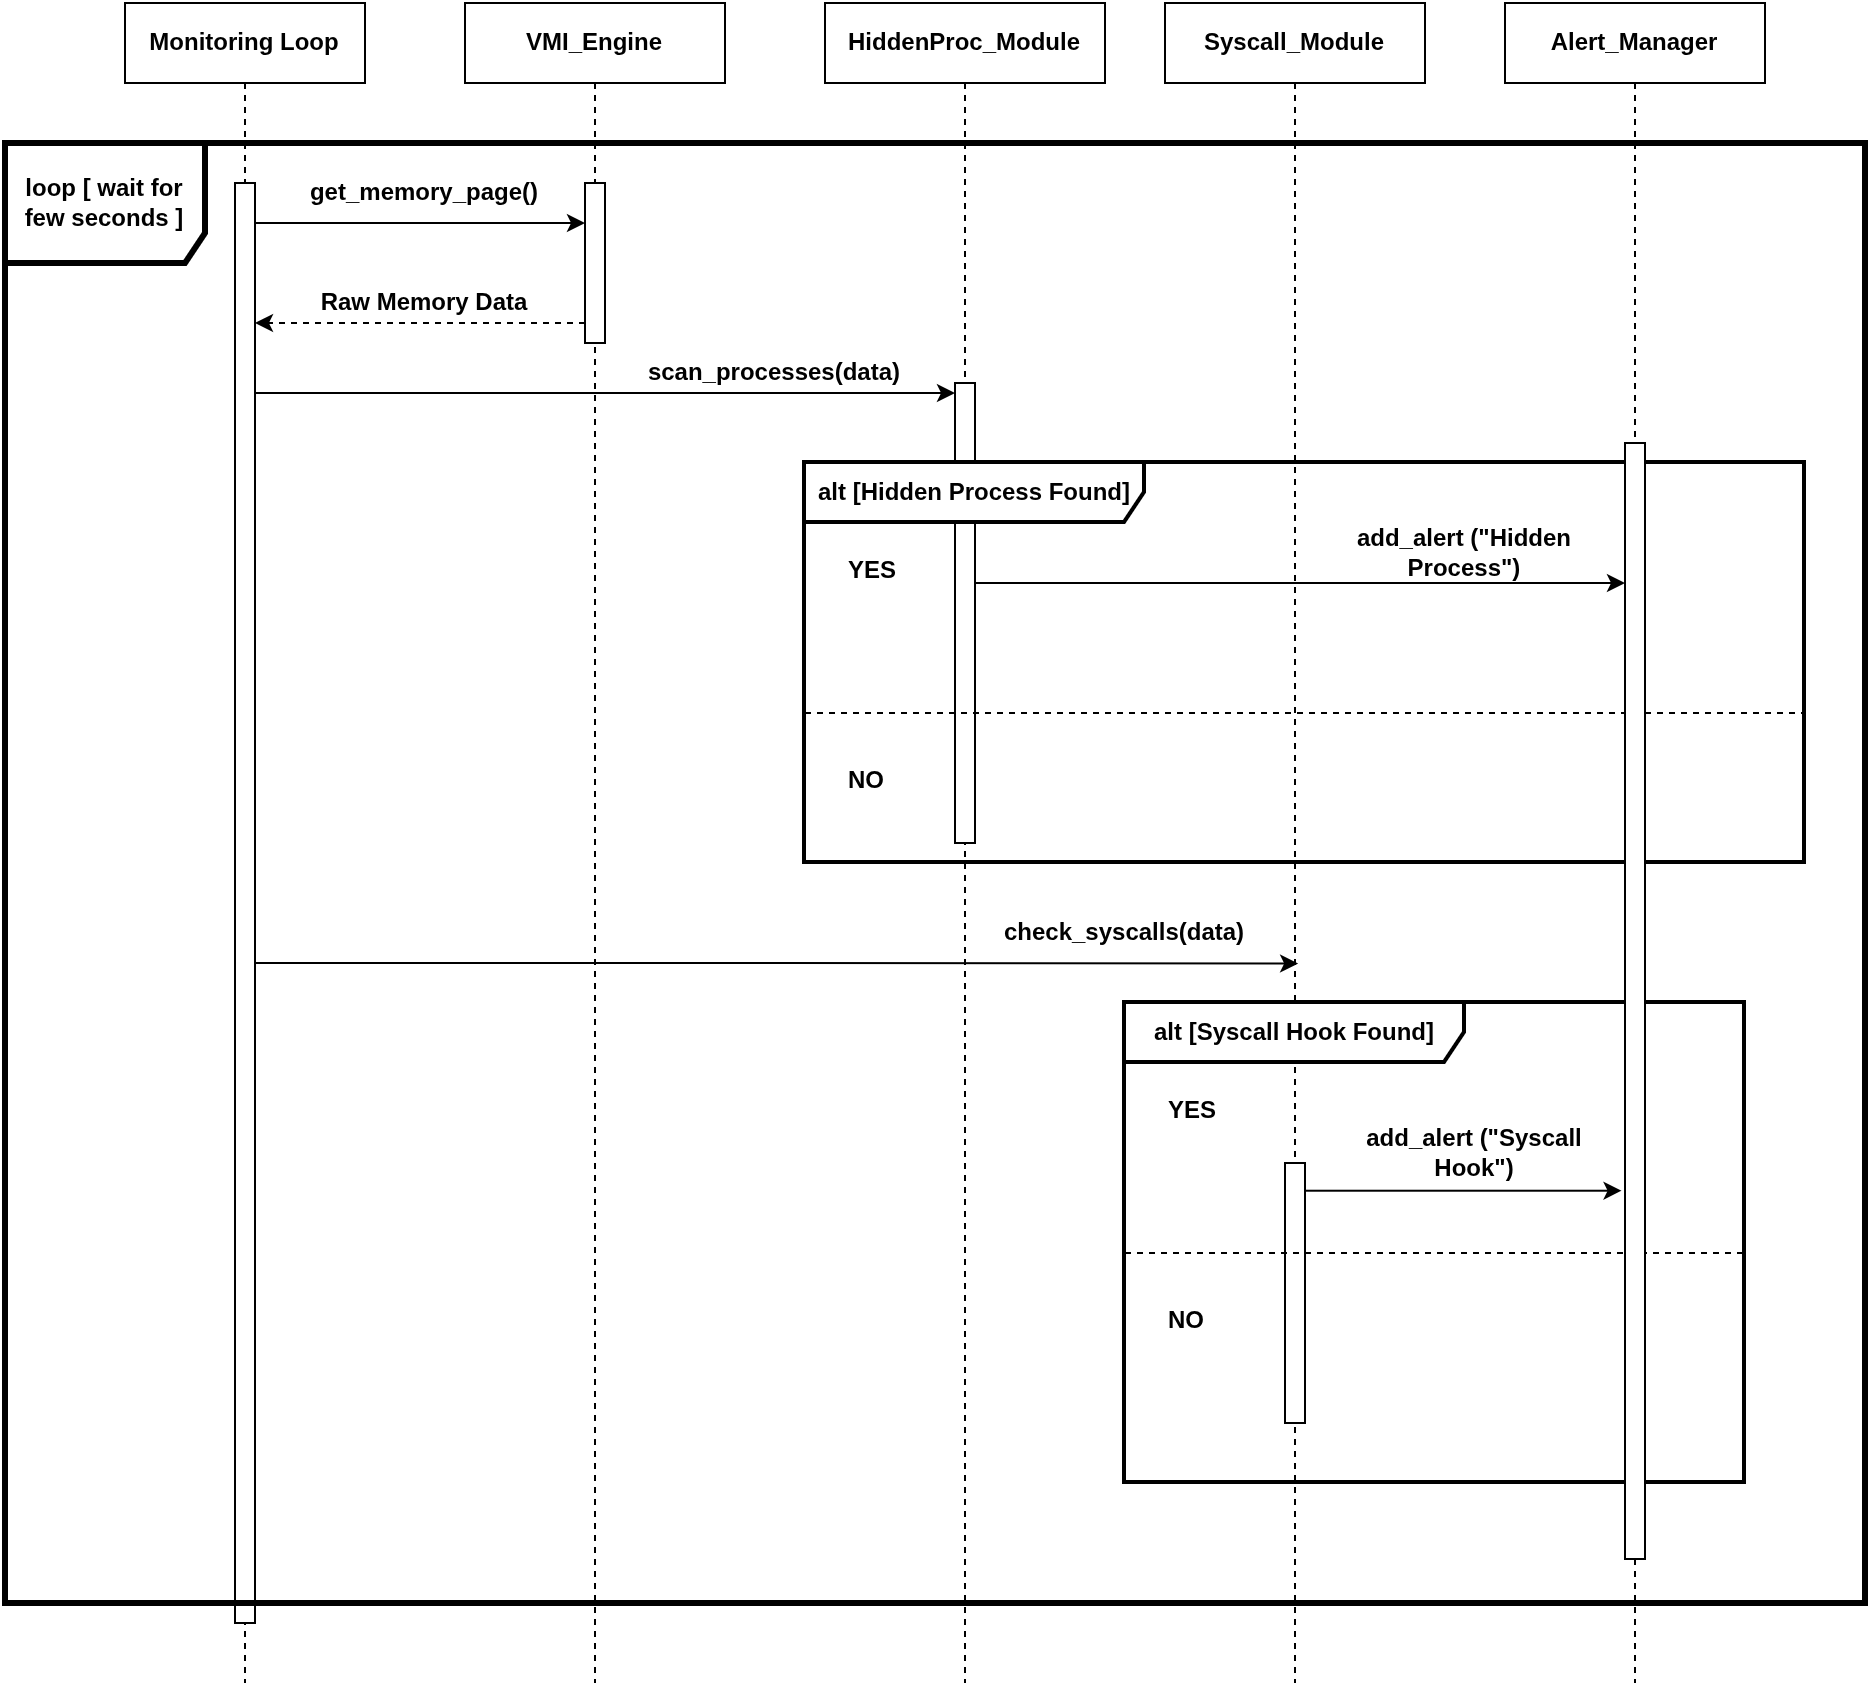

The diagram above was exported from draw.io. Its source (the exported page's mxGraphModel, read from the mxfile embedded in the PNG):
<mxGraphModel dx="1569" dy="871" grid="1" gridSize="10" guides="1" tooltips="1" connect="1" arrows="1" fold="1" page="1" pageScale="1" pageWidth="827" pageHeight="1169" math="0" shadow="0">
  <root>
    <mxCell id="0" />
    <mxCell id="1" parent="0" />
    <mxCell id="4W0jOmA6fMQlftFjYc3c-5" parent="1" style="shape=umlLifeline;perimeter=lifelinePerimeter;whiteSpace=wrap;html=1;container=1;dropTarget=0;collapsible=0;recursiveResize=0;outlineConnect=0;portConstraint=eastwest;newEdgeStyle={&quot;edgeStyle&quot;:&quot;elbowEdgeStyle&quot;,&quot;elbow&quot;:&quot;vertical&quot;,&quot;curved&quot;:0,&quot;rounded&quot;:0};" value="&lt;b&gt;Monitoring Loop&lt;/b&gt;" vertex="1">
      <mxGeometry height="840" width="120" x="70" y="240" as="geometry" />
    </mxCell>
    <mxCell id="4W0jOmA6fMQlftFjYc3c-12" parent="4W0jOmA6fMQlftFjYc3c-5" style="html=1;points=[[0,0,0,0,5],[0,1,0,0,-5],[1,0,0,0,5],[1,1,0,0,-5]];perimeter=orthogonalPerimeter;outlineConnect=0;targetShapes=umlLifeline;portConstraint=eastwest;newEdgeStyle={&quot;curved&quot;:0,&quot;rounded&quot;:0};" value="" vertex="1">
      <mxGeometry height="720" width="10" x="55" y="90" as="geometry" />
    </mxCell>
    <mxCell id="4W0jOmA6fMQlftFjYc3c-6" parent="1" style="shape=umlLifeline;perimeter=lifelinePerimeter;whiteSpace=wrap;html=1;container=1;dropTarget=0;collapsible=0;recursiveResize=0;outlineConnect=0;portConstraint=eastwest;newEdgeStyle={&quot;edgeStyle&quot;:&quot;elbowEdgeStyle&quot;,&quot;elbow&quot;:&quot;vertical&quot;,&quot;curved&quot;:0,&quot;rounded&quot;:0};" value="&lt;b&gt;VMI_Engine&lt;/b&gt;" vertex="1">
      <mxGeometry height="840" width="130" x="240" y="240" as="geometry" />
    </mxCell>
    <mxCell id="4W0jOmA6fMQlftFjYc3c-13" parent="4W0jOmA6fMQlftFjYc3c-6" style="html=1;points=[[0,0,0,0,5],[0,1,0,0,-5],[1,0,0,0,5],[1,1,0,0,-5]];perimeter=orthogonalPerimeter;outlineConnect=0;targetShapes=umlLifeline;portConstraint=eastwest;newEdgeStyle={&quot;curved&quot;:0,&quot;rounded&quot;:0};" value="" vertex="1">
      <mxGeometry height="80" width="10" x="60" y="90" as="geometry" />
    </mxCell>
    <mxCell id="4W0jOmA6fMQlftFjYc3c-7" parent="1" style="shape=umlLifeline;perimeter=lifelinePerimeter;whiteSpace=wrap;html=1;container=1;dropTarget=0;collapsible=0;recursiveResize=0;outlineConnect=0;portConstraint=eastwest;newEdgeStyle={&quot;edgeStyle&quot;:&quot;elbowEdgeStyle&quot;,&quot;elbow&quot;:&quot;vertical&quot;,&quot;curved&quot;:0,&quot;rounded&quot;:0};" value="&lt;b&gt;HiddenProc_Module&lt;/b&gt;" vertex="1">
      <mxGeometry height="840" width="140" x="420" y="240" as="geometry" />
    </mxCell>
    <mxCell id="4W0jOmA6fMQlftFjYc3c-19" parent="4W0jOmA6fMQlftFjYc3c-7" style="html=1;points=[[0,0,0,0,5],[0,1,0,0,-5],[1,0,0,0,5],[1,1,0,0,-5]];perimeter=orthogonalPerimeter;outlineConnect=0;targetShapes=umlLifeline;portConstraint=eastwest;newEdgeStyle={&quot;curved&quot;:0,&quot;rounded&quot;:0};" value="" vertex="1">
      <mxGeometry height="230" width="10" x="65" y="190" as="geometry" />
    </mxCell>
    <mxCell id="4W0jOmA6fMQlftFjYc3c-8" parent="1" style="shape=umlLifeline;perimeter=lifelinePerimeter;whiteSpace=wrap;html=1;container=1;dropTarget=0;collapsible=0;recursiveResize=0;outlineConnect=0;portConstraint=eastwest;newEdgeStyle={&quot;edgeStyle&quot;:&quot;elbowEdgeStyle&quot;,&quot;elbow&quot;:&quot;vertical&quot;,&quot;curved&quot;:0,&quot;rounded&quot;:0};" value="&lt;b&gt;Syscall_Module&lt;/b&gt;" vertex="1">
      <mxGeometry height="840" width="130" x="590" y="240" as="geometry" />
    </mxCell>
    <mxCell id="4W0jOmA6fMQlftFjYc3c-29" parent="4W0jOmA6fMQlftFjYc3c-8" style="html=1;points=[[0,0,0,0,5],[0,1,0,0,-5],[1,0,0,0,5],[1,1,0,0,-5]];perimeter=orthogonalPerimeter;outlineConnect=0;targetShapes=umlLifeline;portConstraint=eastwest;newEdgeStyle={&quot;curved&quot;:0,&quot;rounded&quot;:0};" value="" vertex="1">
      <mxGeometry height="130" width="10" x="60" y="580" as="geometry" />
    </mxCell>
    <mxCell id="4W0jOmA6fMQlftFjYc3c-9" parent="1" style="shape=umlLifeline;perimeter=lifelinePerimeter;whiteSpace=wrap;html=1;container=1;dropTarget=0;collapsible=0;recursiveResize=0;outlineConnect=0;portConstraint=eastwest;newEdgeStyle={&quot;edgeStyle&quot;:&quot;elbowEdgeStyle&quot;,&quot;elbow&quot;:&quot;vertical&quot;,&quot;curved&quot;:0,&quot;rounded&quot;:0};" value="&lt;b&gt;Alert_Manager&lt;/b&gt;" vertex="1">
      <mxGeometry height="840" width="130" x="760" y="240" as="geometry" />
    </mxCell>
    <mxCell id="4W0jOmA6fMQlftFjYc3c-15" edge="1" parent="1" source="4W0jOmA6fMQlftFjYc3c-12" style="endArrow=classic;html=1;rounded=0;" value="">
      <mxGeometry height="50" relative="1" width="50" as="geometry">
        <mxPoint x="140" y="350" as="sourcePoint" />
        <mxPoint x="300" y="350" as="targetPoint" />
      </mxGeometry>
    </mxCell>
    <mxCell id="4W0jOmA6fMQlftFjYc3c-16" parent="1" style="text;html=1;whiteSpace=wrap;strokeColor=none;fillColor=none;align=center;verticalAlign=middle;rounded=0;" value="&lt;b&gt;get_memory_page()&lt;/b&gt;" vertex="1">
      <mxGeometry height="30" width="120" x="160" y="320" as="geometry" />
    </mxCell>
    <mxCell id="4W0jOmA6fMQlftFjYc3c-17" edge="1" parent="1" style="html=1;labelBackgroundColor=#ffffff;startArrow=none;startFill=0;startSize=6;endArrow=classic;endFill=1;endSize=6;jettySize=auto;orthogonalLoop=1;strokeWidth=1;dashed=1;fontSize=14;rounded=0;" value="">
      <mxGeometry height="60" relative="1" width="60" as="geometry">
        <mxPoint x="300" y="400" as="sourcePoint" />
        <mxPoint x="135" y="400" as="targetPoint" />
      </mxGeometry>
    </mxCell>
    <mxCell id="4W0jOmA6fMQlftFjYc3c-18" parent="1" style="text;html=1;whiteSpace=wrap;strokeColor=none;fillColor=none;align=center;verticalAlign=middle;rounded=0;" value="&lt;b&gt;Raw Memory Data&lt;/b&gt;" vertex="1">
      <mxGeometry height="30" width="110" x="165" y="375" as="geometry" />
    </mxCell>
    <mxCell id="4W0jOmA6fMQlftFjYc3c-21" parent="1" style="text;html=1;whiteSpace=wrap;strokeColor=none;fillColor=none;align=center;verticalAlign=middle;rounded=0;" value="&lt;b&gt;scan_processes(data)&lt;/b&gt;" vertex="1">
      <mxGeometry height="30" width="130" x="330" y="410" as="geometry" />
    </mxCell>
    <mxCell id="4W0jOmA6fMQlftFjYc3c-23" parent="1" style="shape=umlFrame;whiteSpace=wrap;html=1;pointerEvents=0;recursiveResize=0;container=1;collapsible=0;width=170;strokeWidth=2;" value="&lt;b&gt;alt [Hidden Process Found]&lt;/b&gt;" vertex="1">
      <mxGeometry height="200" width="500" x="410" y="470" as="geometry" />
    </mxCell>
    <mxCell id="4W0jOmA6fMQlftFjYc3c-24" parent="4W0jOmA6fMQlftFjYc3c-23" style="text;html=1;" value="&lt;b&gt;YES&lt;/b&gt;" vertex="1">
      <mxGeometry height="20" relative="1" width="30" as="geometry">
        <mxPoint x="20" y="40" as="offset" />
      </mxGeometry>
    </mxCell>
    <mxCell id="4W0jOmA6fMQlftFjYc3c-25" parent="4W0jOmA6fMQlftFjYc3c-23" style="line;strokeWidth=1;dashed=1;labelPosition=center;verticalLabelPosition=bottom;align=left;verticalAlign=top;spacingLeft=20;spacingTop=15;html=1;whiteSpace=wrap;" value="&lt;b&gt;NO&lt;/b&gt;" vertex="1">
      <mxGeometry height="10" width="500" y="120" as="geometry" />
    </mxCell>
    <mxCell id="4W0jOmA6fMQlftFjYc3c-28" parent="4W0jOmA6fMQlftFjYc3c-23" style="text;html=1;whiteSpace=wrap;strokeColor=none;fillColor=none;align=center;verticalAlign=middle;rounded=0;" value="&lt;b&gt;add_alert (&quot;Hidden Process&quot;)&lt;/b&gt;" vertex="1">
      <mxGeometry height="30" width="140" x="260" y="30" as="geometry" />
    </mxCell>
    <mxCell id="4W0jOmA6fMQlftFjYc3c-31" parent="1" style="shape=umlFrame;whiteSpace=wrap;html=1;pointerEvents=0;recursiveResize=0;container=1;collapsible=0;width=170;strokeWidth=2;" value="&lt;b&gt;alt [Syscall Hook Found]&lt;/b&gt;" vertex="1">
      <mxGeometry height="240" width="310" x="570" y="740" as="geometry" />
    </mxCell>
    <mxCell id="4W0jOmA6fMQlftFjYc3c-32" parent="4W0jOmA6fMQlftFjYc3c-31" style="text;html=1;" value="&lt;b&gt;YES&lt;/b&gt;" vertex="1">
      <mxGeometry height="20" relative="1" width="30" as="geometry">
        <mxPoint x="20" y="40" as="offset" />
      </mxGeometry>
    </mxCell>
    <mxCell id="4W0jOmA6fMQlftFjYc3c-33" parent="4W0jOmA6fMQlftFjYc3c-31" style="line;strokeWidth=1;dashed=1;labelPosition=center;verticalLabelPosition=bottom;align=left;verticalAlign=top;spacingLeft=20;spacingTop=15;html=1;whiteSpace=wrap;" value="&lt;b&gt;NO&lt;/b&gt;" vertex="1">
      <mxGeometry height="10" width="310" y="120" as="geometry" />
    </mxCell>
    <mxCell id="4W0jOmA6fMQlftFjYc3c-39" parent="4W0jOmA6fMQlftFjYc3c-31" style="text;html=1;whiteSpace=wrap;strokeColor=none;fillColor=none;align=center;verticalAlign=middle;rounded=0;" value="&lt;b&gt;add_alert (&quot;Syscall Hook&quot;)&lt;/b&gt;" vertex="1">
      <mxGeometry height="30" width="150" x="100" y="60" as="geometry" />
    </mxCell>
    <mxCell id="4W0jOmA6fMQlftFjYc3c-37" edge="1" parent="1" source="4W0jOmA6fMQlftFjYc3c-12" style="html=1;labelBackgroundColor=#ffffff;startArrow=none;startFill=0;endArrow=classic;endFill=1;jettySize=auto;orthogonalLoop=1;strokeWidth=1;fontSize=14;rounded=0;entryX=0.482;entryY=0.562;entryDx=0;entryDy=0;entryPerimeter=0;" value="">
      <mxGeometry height="60" relative="1" width="60" as="geometry">
        <Array as="points">
          <mxPoint x="403.9" y="720" />
        </Array>
        <mxPoint x="140" y="720" as="sourcePoint" />
        <mxPoint x="656.5600000000001" y="720.2599999999998" as="targetPoint" />
      </mxGeometry>
    </mxCell>
    <mxCell id="4W0jOmA6fMQlftFjYc3c-38" parent="1" style="text;html=1;whiteSpace=wrap;strokeColor=none;fillColor=none;align=center;verticalAlign=middle;rounded=0;" value="&lt;b&gt;check_syscalls(data)&lt;/b&gt;" vertex="1">
      <mxGeometry height="30" width="120" x="510" y="690" as="geometry" />
    </mxCell>
    <mxCell id="4W0jOmA6fMQlftFjYc3c-40" parent="1" style="shape=umlFrame;whiteSpace=wrap;html=1;pointerEvents=0;strokeWidth=3;width=100;height=60;" value="&lt;b&gt;loop [ wait for few seconds ]&lt;/b&gt;" vertex="1">
      <mxGeometry height="730" width="930" x="10" y="310" as="geometry" />
    </mxCell>
    <mxCell id="4W0jOmA6fMQlftFjYc3c-26" parent="1" style="html=1;points=[[0,0,0,0,5],[0,1,0,0,-5],[1,0,0,0,5],[1,1,0,0,-5]];perimeter=orthogonalPerimeter;outlineConnect=0;targetShapes=umlLifeline;portConstraint=eastwest;newEdgeStyle={&quot;curved&quot;:0,&quot;rounded&quot;:0};" value="" vertex="1">
      <mxGeometry height="558" width="10" x="820" y="460" as="geometry" />
    </mxCell>
    <mxCell id="WJ2qSgLVFxO_RBsvw-A3-4" edge="1" parent="1" style="endArrow=classic;html=1;rounded=0;" target="4W0jOmA6fMQlftFjYc3c-26" value="">
      <mxGeometry height="50" relative="1" width="50" as="geometry">
        <mxPoint x="495" y="530" as="sourcePoint" />
        <mxPoint x="815.0000000000001" y="529.9979999999999" as="targetPoint" />
      </mxGeometry>
    </mxCell>
    <mxCell id="WJ2qSgLVFxO_RBsvw-A3-5" edge="1" parent="1" source="4W0jOmA6fMQlftFjYc3c-29" style="endArrow=classic;html=1;rounded=0;entryX=-0.173;entryY=0.67;entryDx=0;entryDy=0;entryPerimeter=0;" target="4W0jOmA6fMQlftFjYc3c-26" value="">
      <mxGeometry height="50" relative="1" width="50" as="geometry">
        <mxPoint x="370" y="820" as="sourcePoint" />
        <mxPoint x="420" y="770" as="targetPoint" />
      </mxGeometry>
    </mxCell>
    <mxCell id="WJ2qSgLVFxO_RBsvw-A3-7" edge="1" parent="1" source="4W0jOmA6fMQlftFjYc3c-12" style="endArrow=classic;html=1;rounded=0;entryX=0;entryY=0;entryDx=0;entryDy=5;entryPerimeter=0;" target="4W0jOmA6fMQlftFjYc3c-19" value="">
      <mxGeometry height="50" relative="1" width="50" as="geometry">
        <mxPoint x="370" y="490" as="sourcePoint" />
        <mxPoint x="420" y="440" as="targetPoint" />
      </mxGeometry>
    </mxCell>
  </root>
</mxGraphModel>